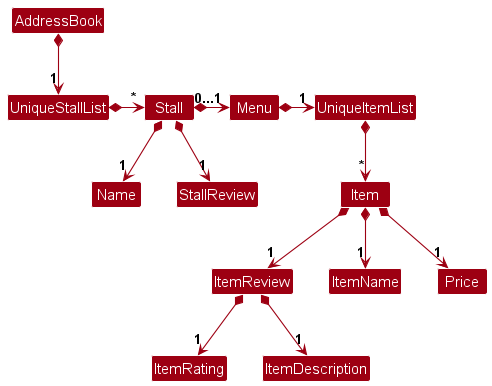

The diagram above was rendered by PlantUML. Its source (embedded in the PNG):
@startuml
!include style.puml
skinparam arrowThickness 1.1
skinparam arrowColor MODEL_COLOR
skinparam classBackgroundColor MODEL_COLOR

AddressBook *-down-> "1" UniqueStallList
UniqueStallList *-right-> "*" Stall
Stall *-down-> "1" Name
Stall *-down-> "1" StallReview
Stall *-right-> "0...1" Menu
Menu *-right-> "1" UniqueItemList
UniqueItemList *-down-> "*" Item
Item *-down-> "1" ItemReview
Item *-down-> "1" ItemName
Item *-down-> "1" Price
ItemReview *-down-> "1" ItemRating
ItemReview *-down-> "1" ItemDescription

@enduml